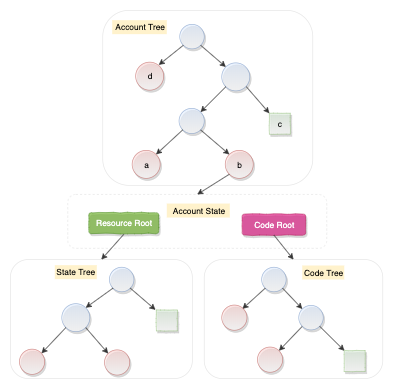

The diagram above was exported from draw.io. Its source (the exported page's mxGraphModel, read from the mxfile embedded in the PNG):
<mxGraphModel dx="918" dy="680" grid="1" gridSize="10" guides="1" tooltips="1" connect="1" arrows="1" fold="1" page="1" pageScale="1" pageWidth="827" pageHeight="1169" math="0" shadow="0">
  <root>
    <mxCell id="0" />
    <mxCell id="1" parent="0" />
    <mxCell id="7CT7x6DVZIZV1UYVIDPb-1" value="" style="rounded=1;whiteSpace=wrap;html=1;strokeColor=#E6E6E6;" parent="1" vertex="1">
      <mxGeometry x="270" y="50" width="300" height="250" as="geometry" />
    </mxCell>
    <mxCell id="7CT7x6DVZIZV1UYVIDPb-2" value="" style="ellipse;whiteSpace=wrap;html=1;aspect=fixed;fillColor=#dae8fc;strokeColor=#6c8ebf;gradientColor=#ffffff;shadow=1;opacity=60;flipH=1;flipV=0;perimeterSpacing=0;" parent="1" vertex="1">
      <mxGeometry x="380" y="70" width="35" height="35" as="geometry" />
    </mxCell>
    <mxCell id="7CT7x6DVZIZV1UYVIDPb-3" value="Account Tree" style="text;html=1;strokeColor=none;fillColor=#fff2cc;align=center;verticalAlign=middle;whiteSpace=wrap;rounded=0;dashed=1;" parent="1" vertex="1">
      <mxGeometry x="283.5" y="64" width="78" height="20" as="geometry" />
    </mxCell>
    <mxCell id="7CT7x6DVZIZV1UYVIDPb-6" value="" style="ellipse;whiteSpace=wrap;html=1;aspect=fixed;fillColor=#dae8fc;strokeColor=#6c8ebf;gradientColor=#ffffff;shadow=1;opacity=60;" parent="1" vertex="1">
      <mxGeometry x="440" y="125" width="40" height="40" as="geometry" />
    </mxCell>
    <mxCell id="7CT7x6DVZIZV1UYVIDPb-7" value="" style="ellipse;whiteSpace=wrap;html=1;aspect=fixed;fillColor=#dae8fc;strokeColor=#6c8ebf;gradientColor=#ffffff;shadow=1;opacity=60;" parent="1" vertex="1">
      <mxGeometry x="379" y="190" width="36" height="36" as="geometry" />
    </mxCell>
    <mxCell id="7CT7x6DVZIZV1UYVIDPb-8" value="a" style="ellipse;whiteSpace=wrap;html=1;aspect=fixed;fillColor=#f8cecc;strokeColor=#b85450;gradientColor=#ffffff;shadow=1;opacity=60;" parent="1" vertex="1">
      <mxGeometry x="312" y="250" width="40" height="40" as="geometry" />
    </mxCell>
    <mxCell id="7CT7x6DVZIZV1UYVIDPb-9" value="b" style="ellipse;whiteSpace=wrap;html=1;fillColor=#f8cecc;strokeColor=#b85450;gradientColor=#ffffff;shadow=1;opacity=60;aspect=fixed;" parent="1" vertex="1">
      <mxGeometry x="445" y="250" width="40" height="40" as="geometry" />
    </mxCell>
    <mxCell id="7CT7x6DVZIZV1UYVIDPb-11" value="" style="endArrow=classic;html=1;exitX=0;exitY=1;exitDx=0;exitDy=0;entryX=1;entryY=0.025;entryDx=0;entryDy=0;entryPerimeter=0;strokeColor=#333333;" parent="1" source="7CT7x6DVZIZV1UYVIDPb-2" edge="1">
      <mxGeometry width="50" height="50" relative="1" as="geometry">
        <mxPoint x="230" y="370" as="sourcePoint" />
        <mxPoint x="350" y="128" as="targetPoint" />
      </mxGeometry>
    </mxCell>
    <mxCell id="7CT7x6DVZIZV1UYVIDPb-12" value="" style="endArrow=classic;html=1;exitX=1;exitY=1;exitDx=0;exitDy=0;entryX=0;entryY=0;entryDx=0;entryDy=0;strokeColor=#333333;" parent="1" source="7CT7x6DVZIZV1UYVIDPb-2" target="7CT7x6DVZIZV1UYVIDPb-6" edge="1">
      <mxGeometry width="50" height="50" relative="1" as="geometry">
        <mxPoint x="230" y="370" as="sourcePoint" />
        <mxPoint x="280" y="320" as="targetPoint" />
      </mxGeometry>
    </mxCell>
    <mxCell id="7CT7x6DVZIZV1UYVIDPb-13" value="" style="endArrow=classic;html=1;exitX=0;exitY=1;exitDx=0;exitDy=0;entryX=1;entryY=0;entryDx=0;entryDy=0;strokeColor=#333333;" parent="1" source="7CT7x6DVZIZV1UYVIDPb-6" target="7CT7x6DVZIZV1UYVIDPb-7" edge="1">
      <mxGeometry width="50" height="50" relative="1" as="geometry">
        <mxPoint x="270" y="370" as="sourcePoint" />
        <mxPoint x="320" y="320" as="targetPoint" />
      </mxGeometry>
    </mxCell>
    <mxCell id="7CT7x6DVZIZV1UYVIDPb-14" value="" style="endArrow=classic;html=1;entryX=0.033;entryY=0.067;entryDx=0;entryDy=0;entryPerimeter=0;strokeColor=#333333;" parent="1" edge="1">
      <mxGeometry width="50" height="50" relative="1" as="geometry">
        <mxPoint x="475" y="159" as="sourcePoint" />
        <mxPoint x="507.99" y="197.01" as="targetPoint" />
      </mxGeometry>
    </mxCell>
    <mxCell id="7CT7x6DVZIZV1UYVIDPb-15" value="" style="endArrow=classic;html=1;exitX=0;exitY=1;exitDx=0;exitDy=0;entryX=1;entryY=0;entryDx=0;entryDy=0;strokeColor=#333333;" parent="1" source="7CT7x6DVZIZV1UYVIDPb-7" target="7CT7x6DVZIZV1UYVIDPb-8" edge="1">
      <mxGeometry width="50" height="50" relative="1" as="geometry">
        <mxPoint x="270" y="370" as="sourcePoint" />
        <mxPoint x="320" y="320" as="targetPoint" />
      </mxGeometry>
    </mxCell>
    <mxCell id="7CT7x6DVZIZV1UYVIDPb-16" value="" style="endArrow=classic;html=1;exitX=1;exitY=1;exitDx=0;exitDy=0;entryX=0;entryY=0;entryDx=0;entryDy=0;strokeColor=#333333;" parent="1" source="7CT7x6DVZIZV1UYVIDPb-7" target="7CT7x6DVZIZV1UYVIDPb-9" edge="1">
      <mxGeometry width="50" height="50" relative="1" as="geometry">
        <mxPoint x="270" y="370" as="sourcePoint" />
        <mxPoint x="320" y="320" as="targetPoint" />
      </mxGeometry>
    </mxCell>
    <mxCell id="7CT7x6DVZIZV1UYVIDPb-17" value="" style="rounded=1;whiteSpace=wrap;html=1;dashed=1;strokeColor=#E6E6E6;" parent="1" vertex="1">
      <mxGeometry x="220" y="313" width="370" height="77" as="geometry" />
    </mxCell>
    <mxCell id="7CT7x6DVZIZV1UYVIDPb-20" value="Resource Root" style="rounded=1;whiteSpace=wrap;html=1;fillColor=#60a917;strokeColor=#2D7600;fontColor=#ffffff;shadow=1;opacity=60;perimeterSpacing=1;gradientColor=none;glass=0;comic=1;" parent="1" vertex="1">
      <mxGeometry x="250" y="339" width="100" height="30" as="geometry" />
    </mxCell>
    <mxCell id="7CT7x6DVZIZV1UYVIDPb-21" value="Code Root" style="rounded=1;whiteSpace=wrap;html=1;fillColor=#d80073;strokeColor=#A50040;fontColor=#ffffff;shadow=1;glass=0;opacity=60;comic=1;" parent="1" vertex="1">
      <mxGeometry x="469" y="341" width="91" height="30" as="geometry" />
    </mxCell>
    <mxCell id="7CT7x6DVZIZV1UYVIDPb-22" value="Account State" style="text;html=1;strokeColor=none;fillColor=#fff2cc;align=center;verticalAlign=middle;whiteSpace=wrap;rounded=0;dashed=1;" parent="1" vertex="1">
      <mxGeometry x="361.5" y="326" width="90" height="20" as="geometry" />
    </mxCell>
    <mxCell id="7CT7x6DVZIZV1UYVIDPb-23" value="" style="endArrow=classic;html=1;exitX=0;exitY=1;exitDx=0;exitDy=0;entryX=0.5;entryY=0;entryDx=0;entryDy=0;strokeColor=#333333;" parent="1" source="7CT7x6DVZIZV1UYVIDPb-9" target="7CT7x6DVZIZV1UYVIDPb-17" edge="1">
      <mxGeometry width="50" height="50" relative="1" as="geometry">
        <mxPoint x="220" y="500" as="sourcePoint" />
        <mxPoint x="270" y="450" as="targetPoint" />
      </mxGeometry>
    </mxCell>
    <mxCell id="7CT7x6DVZIZV1UYVIDPb-25" value="" style="rounded=1;whiteSpace=wrap;html=1;strokeColor=#E6E6E6;" parent="1" vertex="1">
      <mxGeometry x="138" y="406" width="260" height="170" as="geometry" />
    </mxCell>
    <mxCell id="7CT7x6DVZIZV1UYVIDPb-27" value="State Tree" style="text;html=1;strokeColor=none;fillColor=#fff2cc;align=center;verticalAlign=middle;whiteSpace=wrap;rounded=0;" parent="1" vertex="1">
      <mxGeometry x="201.5" y="414" width="60" height="20" as="geometry" />
    </mxCell>
    <mxCell id="7CT7x6DVZIZV1UYVIDPb-28" value="" style="ellipse;whiteSpace=wrap;html=1;aspect=fixed;fillColor=#dae8fc;strokeColor=#6c8ebf;gradientColor=#ffffff;opacity=60;shadow=1;" parent="1" vertex="1">
      <mxGeometry x="279.5" y="417" width="35" height="35" as="geometry" />
    </mxCell>
    <mxCell id="7CT7x6DVZIZV1UYVIDPb-29" value="" style="ellipse;whiteSpace=wrap;html=1;aspect=fixed;fillColor=#dae8fc;strokeColor=#6c8ebf;gradientColor=#ffffff;opacity=60;shadow=1;" parent="1" vertex="1">
      <mxGeometry x="211.5" y="469" width="40" height="40" as="geometry" />
    </mxCell>
    <mxCell id="7CT7x6DVZIZV1UYVIDPb-31" value="" style="ellipse;whiteSpace=wrap;html=1;aspect=fixed;fillColor=#f8cecc;strokeColor=#b85450;gradientColor=#ffffff;opacity=60;shadow=1;" parent="1" vertex="1">
      <mxGeometry x="272.5" y="535" width="36" height="36" as="geometry" />
    </mxCell>
    <mxCell id="7CT7x6DVZIZV1UYVIDPb-32" value="" style="endArrow=classic;html=1;exitX=0;exitY=1;exitDx=0;exitDy=0;entryX=1;entryY=0;entryDx=0;entryDy=0;strokeColor=#333333;" parent="1" source="7CT7x6DVZIZV1UYVIDPb-28" target="7CT7x6DVZIZV1UYVIDPb-29" edge="1">
      <mxGeometry width="50" height="50" relative="1" as="geometry">
        <mxPoint x="187.5" y="641" as="sourcePoint" />
        <mxPoint x="237.5" y="591" as="targetPoint" />
      </mxGeometry>
    </mxCell>
    <mxCell id="7CT7x6DVZIZV1UYVIDPb-33" value="" style="endArrow=classic;html=1;exitX=1;exitY=1;exitDx=0;exitDy=0;entryX=0;entryY=0;entryDx=0;entryDy=0;strokeColor=#333333;" parent="1" source="7CT7x6DVZIZV1UYVIDPb-28" edge="1">
      <mxGeometry width="50" height="50" relative="1" as="geometry">
        <mxPoint x="187.5" y="641" as="sourcePoint" />
        <mxPoint x="345.35786437626894" y="477.85786437626894" as="targetPoint" />
      </mxGeometry>
    </mxCell>
    <mxCell id="7CT7x6DVZIZV1UYVIDPb-37" value="c" style="whiteSpace=wrap;html=1;aspect=fixed;fillColor=#d5e8d4;strokeColor=#82b366;gradientColor=#ffffff;opacity=60;shadow=1;rounded=0;glass=0;comic=1;" parent="1" vertex="1">
      <mxGeometry x="508" y="197" width="30" height="30" as="geometry" />
    </mxCell>
    <mxCell id="7CT7x6DVZIZV1UYVIDPb-38" value="" style="endArrow=classic;html=1;exitX=0;exitY=1;exitDx=0;exitDy=0;entryX=1;entryY=0.033;entryDx=0;entryDy=0;entryPerimeter=0;strokeColor=#333333;" parent="1" source="7CT7x6DVZIZV1UYVIDPb-29" edge="1">
      <mxGeometry width="50" height="50" relative="1" as="geometry">
        <mxPoint x="137.5" y="661" as="sourcePoint" />
        <mxPoint x="182.5" y="539.99" as="targetPoint" />
      </mxGeometry>
    </mxCell>
    <mxCell id="7CT7x6DVZIZV1UYVIDPb-39" value="" style="whiteSpace=wrap;html=1;aspect=fixed;fillColor=#d5e8d4;strokeColor=#82b366;gradientColor=#ffffff;shadow=1;opacity=60;comic=1;" parent="1" vertex="1">
      <mxGeometry x="346.5" y="478" width="30" height="30" as="geometry" />
    </mxCell>
    <mxCell id="7CT7x6DVZIZV1UYVIDPb-40" value="" style="endArrow=classic;html=1;exitX=1;exitY=1;exitDx=0;exitDy=0;entryX=0;entryY=0;entryDx=0;entryDy=0;strokeColor=#333333;" parent="1" source="7CT7x6DVZIZV1UYVIDPb-29" target="7CT7x6DVZIZV1UYVIDPb-31" edge="1">
      <mxGeometry width="50" height="50" relative="1" as="geometry">
        <mxPoint x="137.5" y="661" as="sourcePoint" />
        <mxPoint x="187.5" y="611" as="targetPoint" />
      </mxGeometry>
    </mxCell>
    <mxCell id="7CT7x6DVZIZV1UYVIDPb-41" value="" style="rounded=1;whiteSpace=wrap;html=1;strokeColor=#E6E6E6;" parent="1" vertex="1">
      <mxGeometry x="415" y="406" width="255" height="170" as="geometry" />
    </mxCell>
    <mxCell id="7CT7x6DVZIZV1UYVIDPb-42" value="Code Tree" style="text;html=1;strokeColor=none;fillColor=#fff2cc;align=center;verticalAlign=middle;whiteSpace=wrap;rounded=0;" parent="1" vertex="1">
      <mxGeometry x="555" y="414.5" width="60" height="20" as="geometry" />
    </mxCell>
    <mxCell id="7CT7x6DVZIZV1UYVIDPb-43" value="" style="ellipse;whiteSpace=wrap;html=1;aspect=fixed;fillColor=#dae8fc;strokeColor=#6c8ebf;gradientColor=#ffffff;opacity=60;shadow=1;" parent="1" vertex="1">
      <mxGeometry x="497" y="417" width="35" height="35" as="geometry" />
    </mxCell>
    <mxCell id="7CT7x6DVZIZV1UYVIDPb-45" value="" style="ellipse;whiteSpace=wrap;html=1;aspect=fixed;fillColor=#f8cecc;strokeColor=#b85450;gradientColor=#ffffff;shadow=1;opacity=60;" parent="1" vertex="1">
      <mxGeometry x="491" y="531" width="36" height="36" as="geometry" />
    </mxCell>
    <mxCell id="7CT7x6DVZIZV1UYVIDPb-46" value="" style="endArrow=classic;html=1;exitX=0;exitY=1;exitDx=0;exitDy=0;entryX=0.983;entryY=-0.05;entryDx=0;entryDy=0;entryPerimeter=0;strokeColor=#333333;" parent="1" source="7CT7x6DVZIZV1UYVIDPb-43" edge="1">
      <mxGeometry width="50" height="50" relative="1" as="geometry">
        <mxPoint x="465" y="641" as="sourcePoint" />
        <mxPoint x="469.49" y="476.5" as="targetPoint" />
      </mxGeometry>
    </mxCell>
    <mxCell id="7CT7x6DVZIZV1UYVIDPb-47" value="" style="endArrow=classic;html=1;exitX=1;exitY=1;exitDx=0;exitDy=0;entryX=0;entryY=0;entryDx=0;entryDy=0;strokeColor=#333333;" parent="1" source="7CT7x6DVZIZV1UYVIDPb-43" target="7CT7x6DVZIZV1UYVIDPb-54" edge="1">
      <mxGeometry width="50" height="50" relative="1" as="geometry">
        <mxPoint x="465" y="641" as="sourcePoint" />
        <mxPoint x="622.8578643762689" y="477.85786437626894" as="targetPoint" />
      </mxGeometry>
    </mxCell>
    <mxCell id="7CT7x6DVZIZV1UYVIDPb-51" value="" style="endArrow=classic;html=1;exitX=0;exitY=1;exitDx=0;exitDy=0;entryX=1;entryY=0;entryDx=0;entryDy=0;strokeColor=#333333;" parent="1" source="7CT7x6DVZIZV1UYVIDPb-54" target="7CT7x6DVZIZV1UYVIDPb-45" edge="1">
      <mxGeometry width="50" height="50" relative="1" as="geometry">
        <mxPoint x="537.1421356237311" y="502.14213562373106" as="sourcePoint" />
        <mxPoint x="465" y="611" as="targetPoint" />
      </mxGeometry>
    </mxCell>
    <mxCell id="7CT7x6DVZIZV1UYVIDPb-52" value="" style="endArrow=classic;html=1;exitX=0.5;exitY=1;exitDx=0;exitDy=0;entryX=0.5;entryY=0;entryDx=0;entryDy=0;strokeColor=#333333;" parent="1" source="7CT7x6DVZIZV1UYVIDPb-20" target="7CT7x6DVZIZV1UYVIDPb-25" edge="1">
      <mxGeometry width="50" height="50" relative="1" as="geometry">
        <mxPoint x="140" y="750" as="sourcePoint" />
        <mxPoint x="190" y="700" as="targetPoint" />
      </mxGeometry>
    </mxCell>
    <mxCell id="7CT7x6DVZIZV1UYVIDPb-53" value="" style="endArrow=classic;html=1;exitX=0.5;exitY=1;exitDx=0;exitDy=0;entryX=0.5;entryY=0;entryDx=0;entryDy=0;strokeColor=#333333;" parent="1" source="7CT7x6DVZIZV1UYVIDPb-21" target="7CT7x6DVZIZV1UYVIDPb-41" edge="1">
      <mxGeometry width="50" height="50" relative="1" as="geometry">
        <mxPoint x="140" y="750" as="sourcePoint" />
        <mxPoint x="190" y="700" as="targetPoint" />
      </mxGeometry>
    </mxCell>
    <mxCell id="7CT7x6DVZIZV1UYVIDPb-54" value="" style="ellipse;whiteSpace=wrap;html=1;aspect=fixed;fillColor=#dae8fc;strokeColor=#6c8ebf;gradientColor=#ffffff;opacity=60;shadow=1;" parent="1" vertex="1">
      <mxGeometry x="550" y="471.5" width="35" height="35" as="geometry" />
    </mxCell>
    <mxCell id="7CT7x6DVZIZV1UYVIDPb-56" value="" style="endArrow=classic;html=1;exitX=1;exitY=1;exitDx=0;exitDy=0;entryX=0;entryY=0;entryDx=0;entryDy=0;strokeColor=#333333;" parent="1" source="7CT7x6DVZIZV1UYVIDPb-54" edge="1">
      <mxGeometry width="50" height="50" relative="1" as="geometry">
        <mxPoint x="140" y="661" as="sourcePoint" />
        <mxPoint x="615.272077938642" y="536.272077938642" as="targetPoint" />
      </mxGeometry>
    </mxCell>
    <mxCell id="7CT7x6DVZIZV1UYVIDPb-57" value="d" style="ellipse;whiteSpace=wrap;html=1;aspect=fixed;fillColor=#f8cecc;strokeColor=#b85450;gradientColor=#ffffff;opacity=60;shadow=1;" parent="1" vertex="1">
      <mxGeometry x="317" y="124" width="40" height="40" as="geometry" />
    </mxCell>
    <mxCell id="7CT7x6DVZIZV1UYVIDPb-58" value="" style="ellipse;whiteSpace=wrap;html=1;aspect=fixed;fillColor=#f8cecc;strokeColor=#b85450;gradientColor=#ffffff;opacity=60;shadow=1;" parent="1" vertex="1">
      <mxGeometry x="440" y="471" width="36" height="36" as="geometry" />
    </mxCell>
    <mxCell id="7CT7x6DVZIZV1UYVIDPb-59" value="" style="ellipse;whiteSpace=wrap;html=1;aspect=fixed;fillColor=#f8cecc;strokeColor=#b85450;gradientColor=#ffffff;opacity=60;shadow=1;" parent="1" vertex="1">
      <mxGeometry x="151" y="534" width="36" height="36" as="geometry" />
    </mxCell>
    <mxCell id="7CT7x6DVZIZV1UYVIDPb-60" value="" style="whiteSpace=wrap;html=1;aspect=fixed;fillColor=#d5e8d4;strokeColor=#82b366;gradientColor=#ffffff;opacity=60;shadow=1;comic=1;" parent="1" vertex="1">
      <mxGeometry x="615" y="536" width="30" height="30" as="geometry" />
    </mxCell>
  </root>
</mxGraphModel>